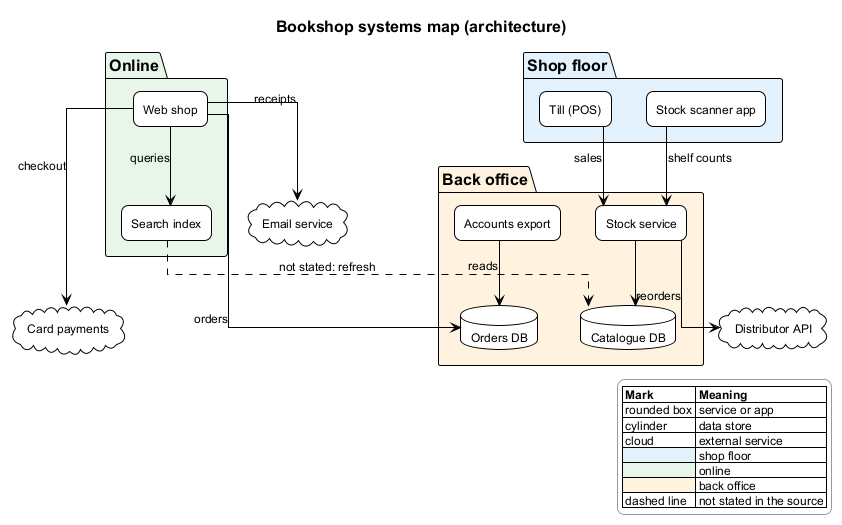

The diagram above was rendered by PlantUML. Its source (embedded in the PNG):
@startuml
' Source (synthetic brief): The shop floor runs a till and a stock-scanner app, both
' writing to the stock service. The web shop serves search from its own index and
' writes orders to the orders DB; it takes cards through a payment provider and sends
' receipts by an email service. The stock service owns the catalogue DB and sends
' reorders to the distributor API. Accounts export reads the orders DB.
' Not stated: how the search index is refreshed from the catalogue.
' house-preamble-begin
' Knob LEGEND_FRAME: colour of the thin frame around the legend ("transparent" removes it).
!$LEGEND_FRAME = "#999999"
!theme plain
skinparam linetype ortho
skinparam lifelineStrategy solid
skinparam wrapWidth 300
skinparam maxMessageSize 300
skinparam legendBackgroundColor transparent
skinparam legendBorderColor $LEGEND_FRAME
hide stereotype
hide circle
<style>
root { FontName "Helvetica"; FontSize 12 }
title { FontSize 16 }
rectangle { RoundCorner 14 }
.failure { BackgroundColor #FADBD8 }
.group1 { BackgroundColor #E3F2FD }
.group2 { BackgroundColor #E8F5E9 }
.group3 { BackgroundColor #FFF3E0 }
.group4 { BackgroundColor #F3E5F5 }
</style>
' Numbered steps (optional, STYLE rule 16): $step(1) prints a blue badge in a label, an edge label
' or a legend table row. Knob STEP_BADGE: the badge colour.
!$STEP_BADGE = "#1565C0"
!function $step($n)
!return "<back:" + $STEP_BADGE + "><color:#FFFFFF><b> " + $n + " </b></color></back>"
!endfunction
' house-preamble-end

title Bookshop systems map (architecture)

package "Shop floor" <<group1>> {
  rectangle "Till (POS)" as till
  rectangle "Stock scanner app" as scanner
}
package "Online" <<group2>> {
  rectangle "Web shop" as web
  rectangle "Search index" as search
}
package "Back office" <<group3>> {
  rectangle "Stock service" as stock
  rectangle "Accounts export" as accounts
  database "Catalogue DB" as catalogue
  database "Orders DB" as orders
}
cloud "Card payments" as payments
cloud "Email service" as email
cloud "Distributor API" as distributor

till --> stock : sales
scanner --> stock : shelf counts
web --> search : queries
web --> orders : orders
web ---> payments : checkout
web --> email : receipts
stock --> catalogue
stock --> distributor : reorders
accounts --> orders : reads
search ..> catalogue : not stated: refresh

legend right
  |= Mark |= Meaning |
  | rounded box | service or app |
  | cylinder | data store |
  | cloud | external service |
  |<#E3F2FD>| shop floor |
  |<#E8F5E9>| online |
  |<#FFF3E0>| back office |
  | dashed line | not stated in the source |
endlegend
@enduml